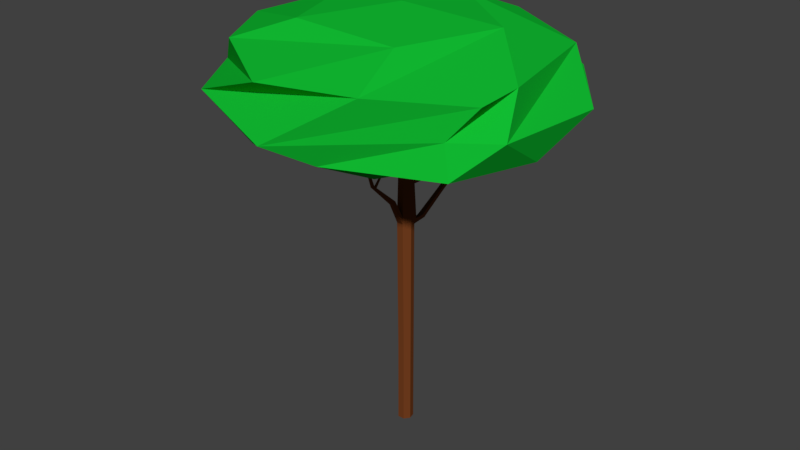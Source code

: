 # Source: Jequitiba.blend  (saved by Blender 2.78.0; exported with 4.5.12 LTS)
import bpy
from mathutils import Matrix  # noqa: F401  (used for matrix-valued properties, if any)

bpy.ops.wm.read_factory_settings(use_empty=True)
scene = bpy.context.scene
scene.name = 'Scene'

# ---- collections
col_collection_1 = bpy.data.collections.new('Collection 1'); scene.collection.children.link(col_collection_1)

# ---- materials (node trees are filled in below, after node groups)
mat_tronco_jequitiba = bpy.data.materials.new('Tronco_Jequitiba')
mat_tronco_jequitiba.alpha_threshold = 0.0
mat_tronco_jequitiba.use_transparent_shadow = False
mat_tronco_jequitiba.diffuse_color = (0.1734, 0.04862, 0.0134, 1.0)
mat_tronco_jequitiba.roughness = 0.5
mat_folhas_jequitiba = bpy.data.materials.new('Folhas_Jequitiba')
mat_folhas_jequitiba.alpha_threshold = 0.0
mat_folhas_jequitiba.use_transparent_shadow = False
mat_folhas_jequitiba.diffuse_color = (0.005788, 0.4969, 0.03154, 1.0)
mat_folhas_jequitiba.roughness = 0.5

# ---- material node trees

# ---- world
world_world = bpy.data.worlds.new('World'); scene.world = world_world
world_world.color = (0.05088, 0.05088, 0.05088)
world_world.use_sun_shadow = False
world_world.sun_shadow_jitter_overblur = 0.0
world_world.cycles.sampling_method = 'MANUAL'

# ---- meshes
me_cylinder = bpy.data.meshes.new('Cylinder')
me_cylinder.from_pydata([(-7.933e-09, 0.4693, -7.142), (-0.6541, 0.3023, 4.851), (0.3669, 0.2926, -7.142), (-0.4177, 0.1885, 4.851), (0.4575, -0.1044, -7.142), (-0.3594, -0.06726, 4.851), (0.2036, -0.4228, -7.142), (-0.5229, -0.2723, 4.851), (-0.2036, -0.4228, -7.142), (-0.7852, -0.2723, 4.851), (-0.4575, -0.1044, -7.142), (-0.9487, -0.06726, 4.851), (-0.3669, 0.2926, -7.142), (-0.8904, 0.1885, 4.851), (-7.933e-09, 0.4693, 2.459), (-7.933e-09, 0.4693, 2.818), (0.3669, 0.2926, 2.818), (0.3669, 0.2926, 2.459), (0.4575, -0.1044, 3.439), (0.4575, -0.1044, 3.08), (0.2036, -0.4228, 3.439), (0.2036, -0.4228, 3.08), (-0.1998, -0.4228, 3.439), (-0.1998, -0.4228, 3.08), (-0.4537, -0.1044, 2.895), (-0.4537, -0.1044, 2.536), (-0.1175, 0.2926, 2.895), (-0.1175, 0.2926, 2.536), (0.5036, 0.2926, 1.174), (0.3635, 0.2926, 0.9317), (0.4575, -0.1044, 1.244), (0.4575, -0.1044, 0.981), (0.1785, -0.4964, 1.317), (0.1785, -0.4964, 1.054), (-0.2288, -0.4964, 1.317), (-0.2288, -0.4964, 1.054), (-0.4575, -0.1044, 0.9216), (-0.4575, -0.1044, 0.5083), (-0.3669, 0.2926, 0.9216), (-0.3669, 0.2926, 0.5083), (-0.1769, 0.4693, 0.5841), (0.04356, 0.4693, 0.965), (0.3669, 0.2926, -4.0), (0.3669, 0.2926, -4.371), (0.4575, -0.1044, -4.0), (0.4575, -0.1044, -4.371), (0.2036, -0.4228, -4.0), (0.2036, -0.4228, -4.371), (-0.2036, -0.4228, -4.0), (-0.2036, -0.4228, -4.371), (-0.4575, -0.1044, -4.0), (-0.4575, -0.1044, -4.371), (-0.3669, 0.2926, -4.0), (-0.3669, 0.2926, -4.371), (-7.933e-09, 0.4693, -4.371), (-7.933e-09, 0.4693, -4.0), (-1.543, 1.21, 3.702), (-1.708, 1.121, 3.715), (-1.644, 1.386, 3.667), (-1.809, 1.297, 3.68), (-0.353, 0.4287, 2.727), (-0.353, 0.3514, 2.976), (-0.5911, 0.1526, 2.694), (-0.5911, 0.07534, 2.944), (1.091, -0.6712, 3.697), (1.148, -0.9061, 3.615), (0.9288, -0.75, 3.74), (0.9859, -0.9849, 3.659), (-0.5463, 0.005006, 3.704), (6.98, -5.418, 4.923), (-2.461, -8.77, 5.283), (-9.695, 0.005013, 5.445), (-3.33, 8.78, 5.155), (6.98, 5.428, 4.923), (7.842, -4.184, 7.15), (-1.817, -9.108, 7.367), (-9.482, -1.438, 7.539), (-4.561, 8.226, 7.429), (6.146, 6.529, 7.188), (-0.3086, 0.005025, 8.721), (1.932, -4.827, 4.024), (4.825, 0.8534, 3.958), (1.384, -8.34, 5.093), (8.28, 0.005012, 4.697), (0.3194, 5.361, 4.06), (-4.361, -3.83, 4.165), (-7.574, -5.153, 5.295), (-5.358, 2.467, 4.188), (-7.585, 5.163, 5.053), (2.22, 8.35, 4.833), (8.708, -3.311, 6.007), (9.378, 3.193, 5.992), (-0.4601, -10.31, 5.825), (6.503, -5.153, 6.057), (-10.25, -3.183, 6.045), (-6.487, -8.34, 6.349), (-6.487, 8.35, 6.349), (-10.23, 3.193, 6.433), (5.633, 8.35, 6.076), (-0.4274, 10.32, 6.213), (8.097, -1.682, 7.341), (3.617, -7.813, 7.442), (-6.566, -6.2, 7.671), (-8.179, 3.989, 7.707), (1.007, 8.672, 7.5), (4.829, 1.681, 8.23), (-0.3263, 5.428, 8.346), (2.86, -4.382, 8.275), (-3.512, -4.382, 8.418), (-5.481, 1.681, 8.462), (-1.713, 1.381, 4.091), (-1.76, 1.462, 4.075), (-1.636, 1.422, 4.085), (-1.683, 1.503, 4.069), (1.388, -0.9423, 4.002), (1.422, -1.079, 3.954), (1.294, -0.9881, 4.027), (1.327, -1.125, 3.98), (0.1026, -1.033, 2.04), (0.1026, -1.216, 1.92), (-0.1529, -1.033, 2.04), (-0.1529, -1.216, 1.92), (0.04659, -2.672, 2.944), (0.04659, -2.813, 2.913), (-0.0969, -2.672, 2.944), (-0.0969, -2.813, 2.913), (0.01359, -3.33, 4.047), (0.01359, -3.406, 4.031), (-0.06389, -3.33, 4.047), (-0.06389, -3.406, 4.031), (-0.1066, -2.389, 2.788), (0.05626, -2.389, 2.788), (-0.1066, -2.538, 2.742), (0.05626, -2.538, 2.742), (0.007395, -2.595, 2.901), (-0.0577, -2.595, 2.901), (-0.06209, -2.467, 2.83), (0.01178, -2.467, 2.83), (-0.002709, -2.081, 3.234), (-0.0476, -2.081, 3.234), (-0.05062, -1.993, 3.185), (0.000314, -1.993, 3.185), (-0.002709, -1.611, 3.559), (-0.0476, -1.611, 3.559), (-0.05062, -1.507, 3.524), (0.000314, -1.507, 3.524), (-0.01307, -1.319, 3.859), (-0.03724, -1.319, 3.859), (-0.03886, -1.263, 3.84), (-0.01144, -1.263, 3.84), (0.763, 0.528, 1.306), (0.6174, 0.8576, 1.1), (0.05578, 1.276, 0.8894), (0.2849, 0.7576, 1.214), (0.9668, 1.909, 2.014), (0.8471, 2.18, 1.844), (0.3852, 2.524, 1.671), (0.5736, 2.098, 1.938), (1.339, 3.695, 2.934), (1.22, 4.076, 2.898), (0.7579, 4.519, 2.886), (0.9463, 3.92, 2.943), (1.369, 3.734, 3.014), (1.249, 4.119, 3.02), (0.787, 4.558, 3.057), (0.9754, 3.952, 3.048), (1.51, 3.996, 4.321), (1.463, 4.146, 4.324), (1.283, 4.318, 4.338), (1.357, 4.081, 4.334), (0.4073, 1.189, 2.567), (0.4073, 1.019, 2.741), (0.6151, 0.9338, 2.709), (0.6151, 1.104, 2.535), (1.075, 2.581, 3.125), (1.12, 2.143, 3.09), (1.424, 2.165, 3.133), (1.378, 2.603, 3.169), (0.8391, 2.2, 4.116), (0.8545, 2.051, 4.104), (0.9576, 2.059, 4.118), (0.9422, 2.208, 4.13)], [], [(15, 1, 3, 16), (16, 3, 5, 18), (18, 5, 7, 20), (20, 7, 9, 22), (22, 9, 11, 24), (3, 1, 13, 11, 9, 7, 5), (24, 11, 13, 26), (26, 13, 1, 15), (0, 2, 4, 6, 8, 10, 12), (38, 27, 14, 41), (27, 26, 15, 14), (36, 25, 27, 38), (25, 24, 63, 62), (34, 23, 25, 36), (23, 22, 24, 25), (32, 21, 23, 34), (21, 20, 22, 23), (30, 19, 21, 32), (20, 21, 67, 66), (28, 17, 19, 30), (17, 16, 18, 19), (41, 14, 17, 28), (15, 16, 172, 171), (55, 40, 29, 42), (29, 40, 152, 151), (42, 29, 31, 44), (29, 28, 30, 31), (44, 31, 33, 46), (31, 30, 32, 33), (46, 33, 35, 48), (33, 32, 118, 119), (48, 35, 37, 50), (35, 34, 36, 37), (50, 37, 39, 52), (62, 63, 57, 59), (52, 39, 40, 55), (39, 38, 41, 40), (12, 53, 54, 0), (53, 52, 55, 54), (10, 51, 53, 12), (51, 50, 52, 53), (8, 49, 51, 10), (49, 48, 50, 51), (6, 47, 49, 8), (47, 46, 48, 49), (4, 45, 47, 6), (45, 44, 46, 47), (2, 43, 45, 4), (56, 58, 113, 112), (0, 54, 43, 2), (54, 55, 42, 43), (61, 60, 58, 56), (43, 42, 44, 45), (60, 62, 59, 58), (63, 61, 56, 57), (24, 26, 61, 63), (37, 36, 38, 39), (26, 27, 60, 61), (27, 25, 62, 60), (67, 65, 115, 117), (19, 18, 64, 65), (18, 20, 66, 64), (21, 19, 65, 67), (68, 81, 80), (69, 81, 83), (68, 80, 85), (68, 85, 87), (68, 87, 84), (69, 83, 90), (70, 82, 92), (71, 86, 94), (72, 88, 96), (73, 89, 98), (69, 90, 93), (70, 92, 95), (71, 94, 97), (72, 96, 99), (73, 98, 91), (74, 100, 105), (75, 101, 107), (76, 102, 108), (77, 103, 109), (78, 104, 106), (106, 109, 79), (106, 104, 109), (104, 77, 109), (109, 108, 79), (109, 103, 108), (103, 76, 108), (108, 107, 79), (108, 102, 107), (102, 75, 107), (107, 105, 79), (107, 101, 105), (101, 74, 105), (105, 106, 79), (105, 100, 106), (100, 78, 106), (91, 104, 78), (91, 98, 104), (98, 77, 104), (99, 103, 77), (99, 96, 103), (96, 76, 103), (97, 102, 76), (97, 94, 102), (94, 75, 102), (95, 101, 75), (95, 92, 101), (92, 74, 101), (93, 100, 74), (93, 90, 100), (90, 78, 100), (98, 99, 77), (98, 89, 99), (89, 72, 99), (96, 97, 76), (96, 88, 97), (88, 71, 97), (94, 95, 75), (94, 86, 95), (86, 70, 95), (92, 93, 74), (92, 82, 93), (82, 69, 93), (90, 91, 78), (90, 83, 91), (83, 73, 91), (84, 89, 73), (84, 87, 89), (87, 72, 89), (87, 88, 72), (87, 85, 88), (85, 71, 88), (85, 86, 71), (85, 80, 86), (80, 70, 86), (83, 84, 73), (83, 81, 84), (81, 68, 84), (80, 82, 70), (80, 81, 82), (81, 69, 82), (111, 110, 112, 113), (58, 59, 111, 113), (59, 57, 110, 111), (57, 56, 112, 110), (115, 114, 116, 117), (65, 64, 114, 115), (64, 66, 116, 114), (66, 67, 117, 116), (131, 130, 136, 137), (32, 34, 120, 118), (35, 33, 119, 121), (34, 35, 121, 120), (124, 125, 129, 128), (130, 132, 125, 124), (132, 133, 123, 125), (133, 131, 122, 123), (127, 126, 128, 129), (125, 123, 127, 129), (123, 122, 126, 127), (122, 124, 128, 126), (119, 118, 131, 133), (121, 119, 133, 132), (120, 121, 132, 130), (118, 120, 130, 131), (134, 137, 141, 138), (122, 131, 137, 134), (130, 124, 135, 136), (124, 122, 134, 135), (138, 141, 145, 142), (135, 134, 138, 139), (137, 136, 140, 141), (136, 135, 139, 140), (145, 144, 148, 149), (139, 138, 142, 143), (141, 140, 144, 145), (140, 139, 143, 144), (149, 148, 147, 146), (144, 143, 147, 148), (142, 145, 149, 146), (143, 142, 146, 147), (150, 151, 155, 154), (28, 29, 151, 150), (41, 28, 150, 153), (40, 41, 153, 152), (157, 154, 158, 161), (153, 150, 154, 157), (152, 153, 157, 156), (151, 152, 156, 155), (159, 160, 164, 163), (156, 157, 161, 160), (155, 156, 160, 159), (154, 155, 159, 158), (165, 162, 166, 169), (158, 159, 163, 162), (161, 158, 162, 165), (160, 161, 165, 164), (168, 169, 166, 167), (164, 165, 169, 168), (163, 164, 168, 167), (162, 163, 167, 166), (173, 170, 174, 177), (16, 17, 173, 172), (14, 15, 171, 170), (17, 14, 170, 173), (175, 176, 180, 179), (170, 171, 175, 174), (171, 172, 176, 175), (172, 173, 177, 176), (178, 179, 180, 181), (176, 177, 181, 180), (177, 174, 178, 181), (174, 175, 179, 178)])
me_cylinder.polygons.foreach_set('material_index', [0, 0, 0, 0, 0, 0, 0, 0, 0, 0, 0, 0, 0, 0, 0, 0, 0, 0, 0, 0, 0, 0, 0, 0, 0, 0, 0, 0, 0, 0, 0, 0, 0, 0, 0, 0, 0, 0, 0, 0, 0, 0, 0, 0, 0, 0, 0, 0, 0, 0, 0, 0, 0, 0, 0, 0, 0, 0, 0, 0, 0, 0, 0, 1, 1, 1, 1, 1, 1, 1, 1, 1, 1, 1, 1, 1, 1, 1, 1, 1, 1, 1, 1, 1, 1, 1, 1, 1, 1, 1, 1, 1, 1, 1, 1, 1, 1, 1, 1, 1, 1, 1, 1, 1, 1, 1, 1, 1, 1, 1, 1, 1, 1, 1, 1, 1, 1, 1, 1, 1, 1, 1, 1, 1, 1, 1, 1, 1, 1, 1, 1, 1, 1, 1, 1, 1, 1, 1, 1, 1, 1, 1, 1, 0, 0, 0, 0, 0, 0, 0, 0, 0, 0, 0, 0, 0, 0, 0, 0, 0, 0, 0, 0, 0, 0, 0, 0, 0, 0, 0, 0, 0, 0, 0, 0, 0, 0, 0, 0, 0, 0, 0, 0, 0, 0, 0, 0, 0, 0, 0, 0, 0, 0, 0, 0, 0, 0, 0, 0, 0, 0, 0, 0, 0, 0, 0, 0, 0, 0, 0, 0, 0, 0, 0, 0])
me_cylinder.materials.append(mat_tronco_jequitiba)
me_cylinder.materials.append(mat_folhas_jequitiba)
me_cylinder.use_remesh_preserve_volume = False
me_cylinder.use_remesh_preserve_attributes = False
me_cylinder.use_mirror_vertex_groups = False
me_cylinder.update()
arm_armature_002 = bpy.data.armatures.new('Armature.002')  # bones are not reproduced

# ---- objects
ob_jequitiba = bpy.data.objects.new('Jequitiba', arm_armature_002)
ob_jequitib = bpy.data.objects.new('Jequitib', me_cylinder)

# ---- transforms, parenting, visibility, modifiers, constraints
ob_jequitiba.location = (1.078, 1.947, -2.535)
ob_jequitiba.scale = (3.448, 3.448, 3.776)
ob_jequitiba.lineart.crease_threshold = 0.0
ob_jequitib.parent = ob_jequitiba
ob_jequitib.matrix_parent_inverse = Matrix(((0.29, 0.0, 0.0, -0.3126), (0.0, 0.29, 0.0, -0.5646), (0.0, 0.0, 0.2649, 0.6715), (0.0, 0.0, 0.0, 1.0)))
ob_jequitib.location = (1.116, 1.413, 14.12)
ob_jequitib.scale = (1.663, 1.663, 2.685)
ob_jequitib.lineart.crease_threshold = 0.0
_vg = ob_jequitib.vertex_groups.new(name='Tronco_Inicio')
_vg.add([0, 2, 4, 6, 8, 10, 12, 42, 43, 44, 45, 46, 47, 48, 49, 50, 51, 52, 53, 54, 55], 1.0, 'REPLACE')
_vg = ob_jequitib.vertex_groups.new(name='Tronco_Meio')
_vg.add([28, 29, 30, 31, 32, 33, 34, 35, 36, 37, 38, 39, 40, 41, 42, 44, 46, 48, 50, 52, 55, 118, 119, 120, 121, 122, 123, 124, 125, 126, 127, 128, 129, 130, 131, 132, 133, 134, 135, 136, 137, 138, 139, 140, 141, 142, 143, 144, 145, 146, 147, 148, 149, 150, 151, 152, 153, 154, 155, 156, 157, 158, 159, 160, 161, 162, 163, 164, 165, 166, 167, 168, 169], 1.0, 'REPLACE')
_vg = ob_jequitib.vertex_groups.new(name='Tronco_Fim')
_vg.add([1, 3, 5, 7, 9, 11, 13, 14, 15, 16, 17, 18, 19, 20, 21, 22, 23, 24, 25, 26, 27, 28, 30, 32, 34, 36, 38, 41, 56, 57, 58, 59, 60, 61, 62, 63, 64, 65, 66, 67, 110, 111, 112, 113, 114, 115, 116, 117, 118, 120, 122, 124, 126, 128, 130, 131, 134, 135, 136, 137, 138, 139, 140, 141, 142, 143, 144, 145, 146, 147, 148, 149, 150, 153, 154, 157, 158, 161, 162, 165, 166, 169, 170, 171, 172, 173, 174, 175, 176, 177, 178, 179, 180, 181], 1.0, 'REPLACE')
_vg = ob_jequitib.vertex_groups.new(name='Folhas')
_vg.add([68, 70, 71, 72, 75, 76, 77, 78, 79, 80, 82, 84, 85, 86, 87, 88, 89, 92, 94, 95, 96, 97, 98, 99, 101, 102, 103, 104, 105, 106, 107, 108, 109], 1.0, 'REPLACE')
_vg = ob_jequitib.vertex_groups.new(name='Folhas.')
_vg.add([68, 69, 70, 73, 74, 75, 78, 79, 80, 81, 82, 83, 84, 89, 90, 91, 92, 93, 98, 99, 100, 101, 104, 105, 106, 107], 1.0, 'REPLACE')
_vg = ob_jequitib.vertex_groups.new(name='Folhas_1')
_m = ob_jequitib.modifiers.new('Armature', 'ARMATURE')
_m.object = ob_jequitiba

# ---- collection membership
col_collection_1.objects.link(ob_jequitiba)
col_collection_1.objects.link(ob_jequitib)

# ---- scene / render settings (as saved in the file)
scene.frame_start = 1; scene.frame_end = 200; scene.frame_set(0)
scene.render.engine = 'BLENDER_EEVEE_NEXT'
scene.render.resolution_percentage = 50
scene.render.dither_intensity = 0.0
scene.cycles.use_denoising = False
scene.cycles.samples = 128
scene.cycles.sampling_pattern = 'TABULATED_SOBOL'
scene.cycles.light_sampling_threshold = 0.0
scene.cycles.use_adaptive_sampling = False
scene.cycles.use_light_tree = False
scene.cycles.blur_glossy = 0.0
scene.cycles.sample_clamp_indirect = 0.0
scene.view_settings.view_transform = 'Standard'
bpy.context.view_layer.update()

# ---- added for rendering (the .blend has no active camera and no usable light): camera, sun
cam_auto = bpy.data.cameras.new('AutoCamera')
cam_auto.lens = 50.0
cam_auto.sensor_width = 36.0
cam_auto.clip_end = 1034.15
ob_auto_camera = bpy.data.objects.new('AutoCamera', cam_auto)
scene.collection.objects.link(ob_auto_camera)
ob_auto_camera.location = (59.3158, -69.2896, 63.377)
ob_auto_camera.rotation_euler = (1.09748, -7.21219e-08, 0.694738)
scene.camera = ob_auto_camera
light_auto_sun = bpy.data.lights.new('AutoSun', 'SUN')
light_auto_sun.energy = 3.0
light_auto_sun.angle = 0.0523599
ob_auto_sun = bpy.data.objects.new('AutoSun', light_auto_sun)
scene.collection.objects.link(ob_auto_sun)
ob_auto_sun.rotation_euler = (0.872665, 0.174533, 0.523599)
bpy.context.view_layer.update()
